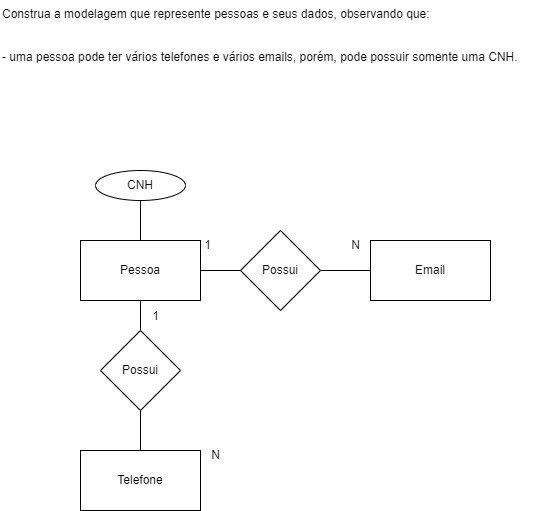

The diagram above was exported from draw.io. Its source (the exported page's mxGraphModel, read from the mxfile embedded in the PNG):
<mxGraphModel dx="955" dy="528" grid="1" gridSize="10" guides="1" tooltips="1" connect="1" arrows="1" fold="1" page="1" pageScale="1" pageWidth="827" pageHeight="1169" math="0" shadow="0">
  <root>
    <mxCell id="0" />
    <mxCell id="1" parent="0" />
    <mxCell id="mxID1eUkBbuD5ef9H6zq-1" value="Construa a modelagem que represente pessoas e seus dados, observando que:&#10;&#10;&#10;- uma pessoa pode ter vários telefones e vários emails, porém, pode possuir somente uma CNH." style="text;whiteSpace=wrap;" vertex="1" parent="1">
      <mxGeometry x="20" y="30" width="560" height="80" as="geometry" />
    </mxCell>
    <mxCell id="mxID1eUkBbuD5ef9H6zq-2" value="Pessoa" style="rounded=0;whiteSpace=wrap;html=1;" vertex="1" parent="1">
      <mxGeometry x="100" y="270" width="120" height="60" as="geometry" />
    </mxCell>
    <mxCell id="mxID1eUkBbuD5ef9H6zq-3" value="Email" style="rounded=0;whiteSpace=wrap;html=1;" vertex="1" parent="1">
      <mxGeometry x="390" y="270" width="120" height="60" as="geometry" />
    </mxCell>
    <mxCell id="mxID1eUkBbuD5ef9H6zq-10" style="edgeStyle=orthogonalEdgeStyle;rounded=0;orthogonalLoop=1;jettySize=auto;html=1;endArrow=none;endFill=0;" edge="1" parent="1" source="mxID1eUkBbuD5ef9H6zq-4" target="mxID1eUkBbuD5ef9H6zq-6">
      <mxGeometry relative="1" as="geometry" />
    </mxCell>
    <mxCell id="mxID1eUkBbuD5ef9H6zq-4" value="Telefone" style="rounded=0;whiteSpace=wrap;html=1;" vertex="1" parent="1">
      <mxGeometry x="100" y="480" width="120" height="60" as="geometry" />
    </mxCell>
    <mxCell id="mxID1eUkBbuD5ef9H6zq-7" style="edgeStyle=orthogonalEdgeStyle;rounded=0;orthogonalLoop=1;jettySize=auto;html=1;entryX=1;entryY=0.5;entryDx=0;entryDy=0;endArrow=none;endFill=0;" edge="1" parent="1" source="mxID1eUkBbuD5ef9H6zq-5" target="mxID1eUkBbuD5ef9H6zq-2">
      <mxGeometry relative="1" as="geometry" />
    </mxCell>
    <mxCell id="mxID1eUkBbuD5ef9H6zq-8" style="edgeStyle=orthogonalEdgeStyle;rounded=0;orthogonalLoop=1;jettySize=auto;html=1;entryX=0;entryY=0.5;entryDx=0;entryDy=0;endArrow=none;endFill=0;" edge="1" parent="1" source="mxID1eUkBbuD5ef9H6zq-5" target="mxID1eUkBbuD5ef9H6zq-3">
      <mxGeometry relative="1" as="geometry" />
    </mxCell>
    <mxCell id="mxID1eUkBbuD5ef9H6zq-5" value="Possui" style="rhombus;whiteSpace=wrap;html=1;" vertex="1" parent="1">
      <mxGeometry x="260" y="260" width="80" height="80" as="geometry" />
    </mxCell>
    <mxCell id="mxID1eUkBbuD5ef9H6zq-9" style="edgeStyle=orthogonalEdgeStyle;rounded=0;orthogonalLoop=1;jettySize=auto;html=1;entryX=0.5;entryY=1;entryDx=0;entryDy=0;endArrow=none;endFill=0;" edge="1" parent="1" source="mxID1eUkBbuD5ef9H6zq-6" target="mxID1eUkBbuD5ef9H6zq-2">
      <mxGeometry relative="1" as="geometry" />
    </mxCell>
    <mxCell id="mxID1eUkBbuD5ef9H6zq-6" value="Possui" style="rhombus;whiteSpace=wrap;html=1;" vertex="1" parent="1">
      <mxGeometry x="120" y="360" width="80" height="80" as="geometry" />
    </mxCell>
    <mxCell id="mxID1eUkBbuD5ef9H6zq-11" value="1" style="text;html=1;align=center;verticalAlign=middle;resizable=0;points=[];autosize=1;strokeColor=none;fillColor=none;" vertex="1" parent="1">
      <mxGeometry x="212" y="260" width="30" height="30" as="geometry" />
    </mxCell>
    <mxCell id="mxID1eUkBbuD5ef9H6zq-12" value="N" style="text;html=1;align=center;verticalAlign=middle;resizable=0;points=[];autosize=1;strokeColor=none;fillColor=none;" vertex="1" parent="1">
      <mxGeometry x="360" y="260" width="30" height="30" as="geometry" />
    </mxCell>
    <mxCell id="mxID1eUkBbuD5ef9H6zq-13" value="N" style="text;html=1;align=center;verticalAlign=middle;resizable=0;points=[];autosize=1;strokeColor=none;fillColor=none;" vertex="1" parent="1">
      <mxGeometry x="220" y="470" width="30" height="30" as="geometry" />
    </mxCell>
    <mxCell id="mxID1eUkBbuD5ef9H6zq-14" value="1" style="text;html=1;align=center;verticalAlign=middle;resizable=0;points=[];autosize=1;strokeColor=none;fillColor=none;" vertex="1" parent="1">
      <mxGeometry x="160" y="331" width="30" height="30" as="geometry" />
    </mxCell>
    <mxCell id="mxID1eUkBbuD5ef9H6zq-17" style="edgeStyle=orthogonalEdgeStyle;rounded=0;orthogonalLoop=1;jettySize=auto;html=1;endArrow=none;endFill=0;" edge="1" parent="1" source="mxID1eUkBbuD5ef9H6zq-15" target="mxID1eUkBbuD5ef9H6zq-2">
      <mxGeometry relative="1" as="geometry" />
    </mxCell>
    <mxCell id="mxID1eUkBbuD5ef9H6zq-15" value="CNH" style="ellipse;whiteSpace=wrap;html=1;" vertex="1" parent="1">
      <mxGeometry x="115" y="200" width="90" height="30" as="geometry" />
    </mxCell>
  </root>
</mxGraphModel>